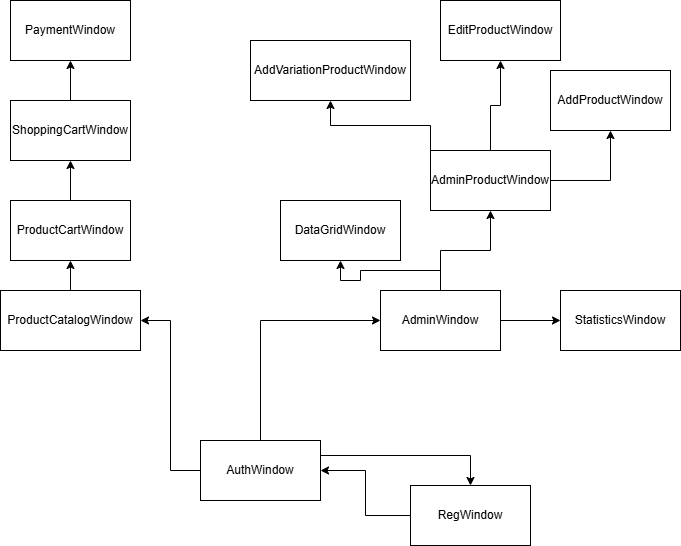

The diagram above was exported from draw.io. Its source (the exported page's mxGraphModel, read from the mxfile embedded in the PNG):
<mxGraphModel dx="786" dy="736" grid="1" gridSize="10" guides="1" tooltips="1" connect="1" arrows="1" fold="1" page="1" pageScale="1" pageWidth="827" pageHeight="1169" math="0" shadow="0">
  <root>
    <mxCell id="0" />
    <mxCell id="1" parent="0" />
    <mxCell id="MeZ35sJhTTlJLrux0JJN-26" edge="1" parent="1" source="MeZ35sJhTTlJLrux0JJN-1" style="edgeStyle=orthogonalEdgeStyle;rounded=0;orthogonalLoop=1;jettySize=auto;html=1;exitX=0.5;exitY=0;exitDx=0;exitDy=0;">
      <mxGeometry relative="1" as="geometry">
        <mxPoint x="190" y="100" as="targetPoint" />
      </mxGeometry>
    </mxCell>
    <mxCell id="MeZ35sJhTTlJLrux0JJN-1" parent="1" style="rounded=0;whiteSpace=wrap;html=1;" value="ShoppingCartWindow" vertex="1">
      <mxGeometry height="60" width="120" x="130" y="140" as="geometry" />
    </mxCell>
    <mxCell id="MeZ35sJhTTlJLrux0JJN-25" edge="1" parent="1" source="MeZ35sJhTTlJLrux0JJN-2" style="edgeStyle=orthogonalEdgeStyle;rounded=0;orthogonalLoop=1;jettySize=auto;html=1;exitX=0.5;exitY=0;exitDx=0;exitDy=0;entryX=0.5;entryY=1;entryDx=0;entryDy=0;" target="MeZ35sJhTTlJLrux0JJN-1">
      <mxGeometry relative="1" as="geometry" />
    </mxCell>
    <mxCell id="MeZ35sJhTTlJLrux0JJN-2" parent="1" style="rounded=0;whiteSpace=wrap;html=1;" value="ProductCartWindow" vertex="1">
      <mxGeometry height="60" width="120" x="130" y="240" as="geometry" />
    </mxCell>
    <mxCell id="MeZ35sJhTTlJLrux0JJN-24" edge="1" parent="1" source="MeZ35sJhTTlJLrux0JJN-3" style="edgeStyle=orthogonalEdgeStyle;rounded=0;orthogonalLoop=1;jettySize=auto;html=1;exitX=0.5;exitY=0;exitDx=0;exitDy=0;entryX=0.5;entryY=1;entryDx=0;entryDy=0;" target="MeZ35sJhTTlJLrux0JJN-2">
      <mxGeometry relative="1" as="geometry" />
    </mxCell>
    <mxCell id="MeZ35sJhTTlJLrux0JJN-3" parent="1" style="rounded=0;whiteSpace=wrap;html=1;" value="ProductCatalogWindow" vertex="1">
      <mxGeometry height="60" width="140" x="120" y="330" as="geometry" />
    </mxCell>
    <mxCell id="MeZ35sJhTTlJLrux0JJN-8" edge="1" parent="1" source="MeZ35sJhTTlJLrux0JJN-4" style="edgeStyle=orthogonalEdgeStyle;rounded=0;orthogonalLoop=1;jettySize=auto;html=1;exitX=1;exitY=0.25;exitDx=0;exitDy=0;entryX=0.5;entryY=0;entryDx=0;entryDy=0;" target="MeZ35sJhTTlJLrux0JJN-6">
      <mxGeometry relative="1" as="geometry" />
    </mxCell>
    <mxCell id="MeZ35sJhTTlJLrux0JJN-9" edge="1" parent="1" source="MeZ35sJhTTlJLrux0JJN-4" style="edgeStyle=orthogonalEdgeStyle;rounded=0;orthogonalLoop=1;jettySize=auto;html=1;entryX=1;entryY=0.5;entryDx=0;entryDy=0;" target="MeZ35sJhTTlJLrux0JJN-3">
      <mxGeometry relative="1" as="geometry" />
    </mxCell>
    <mxCell id="MeZ35sJhTTlJLrux0JJN-10" edge="1" parent="1" source="MeZ35sJhTTlJLrux0JJN-4" style="edgeStyle=orthogonalEdgeStyle;rounded=0;orthogonalLoop=1;jettySize=auto;html=1;exitX=0.5;exitY=0;exitDx=0;exitDy=0;entryX=0;entryY=0.5;entryDx=0;entryDy=0;" target="MeZ35sJhTTlJLrux0JJN-5">
      <mxGeometry relative="1" as="geometry" />
    </mxCell>
    <mxCell id="MeZ35sJhTTlJLrux0JJN-4" parent="1" style="rounded=0;whiteSpace=wrap;html=1;" value="AuthWindow" vertex="1">
      <mxGeometry height="60" width="120" x="320" y="480" as="geometry" />
    </mxCell>
    <mxCell id="MeZ35sJhTTlJLrux0JJN-11" edge="1" parent="1" source="MeZ35sJhTTlJLrux0JJN-5" style="edgeStyle=orthogonalEdgeStyle;rounded=0;orthogonalLoop=1;jettySize=auto;html=1;exitX=1;exitY=0.5;exitDx=0;exitDy=0;entryX=0;entryY=0.5;entryDx=0;entryDy=0;" target="MeZ35sJhTTlJLrux0JJN-12">
      <mxGeometry relative="1" as="geometry">
        <mxPoint x="730" y="360" as="targetPoint" />
      </mxGeometry>
    </mxCell>
    <mxCell id="MeZ35sJhTTlJLrux0JJN-14" edge="1" parent="1" source="MeZ35sJhTTlJLrux0JJN-5" style="edgeStyle=orthogonalEdgeStyle;rounded=0;orthogonalLoop=1;jettySize=auto;html=1;exitX=0.5;exitY=0;exitDx=0;exitDy=0;entryX=0.5;entryY=1;entryDx=0;entryDy=0;" target="MeZ35sJhTTlJLrux0JJN-15">
      <mxGeometry relative="1" as="geometry">
        <mxPoint x="560" y="290" as="targetPoint" />
      </mxGeometry>
    </mxCell>
    <mxCell id="MeZ35sJhTTlJLrux0JJN-17" edge="1" parent="1" source="MeZ35sJhTTlJLrux0JJN-5" style="edgeStyle=orthogonalEdgeStyle;rounded=0;orthogonalLoop=1;jettySize=auto;html=1;entryX=0.5;entryY=1;entryDx=0;entryDy=0;" target="MeZ35sJhTTlJLrux0JJN-16">
      <mxGeometry relative="1" as="geometry" />
    </mxCell>
    <mxCell id="MeZ35sJhTTlJLrux0JJN-5" parent="1" style="rounded=0;whiteSpace=wrap;html=1;" value="AdminWindow" vertex="1">
      <mxGeometry height="60" width="120" x="500" y="330" as="geometry" />
    </mxCell>
    <mxCell id="MeZ35sJhTTlJLrux0JJN-7" edge="1" parent="1" source="MeZ35sJhTTlJLrux0JJN-6" style="edgeStyle=orthogonalEdgeStyle;rounded=0;orthogonalLoop=1;jettySize=auto;html=1;entryX=1;entryY=0.5;entryDx=0;entryDy=0;" target="MeZ35sJhTTlJLrux0JJN-4">
      <mxGeometry relative="1" as="geometry" />
    </mxCell>
    <mxCell id="MeZ35sJhTTlJLrux0JJN-6" parent="1" style="rounded=0;whiteSpace=wrap;html=1;" value="RegWindow" vertex="1">
      <mxGeometry height="60" width="120" x="530" y="525" as="geometry" />
    </mxCell>
    <mxCell id="MeZ35sJhTTlJLrux0JJN-12" parent="1" style="rounded=0;whiteSpace=wrap;html=1;" value="StatisticsWindow" vertex="1">
      <mxGeometry height="60" width="120" x="680" y="330" as="geometry" />
    </mxCell>
    <mxCell id="MeZ35sJhTTlJLrux0JJN-15" parent="1" style="rounded=0;whiteSpace=wrap;html=1;" value="DataGridWindow" vertex="1">
      <mxGeometry height="60" width="120" x="400" y="240" as="geometry" />
    </mxCell>
    <mxCell id="MeZ35sJhTTlJLrux0JJN-18" edge="1" parent="1" source="MeZ35sJhTTlJLrux0JJN-16" style="edgeStyle=orthogonalEdgeStyle;rounded=0;orthogonalLoop=1;jettySize=auto;html=1;exitX=0.5;exitY=0;exitDx=0;exitDy=0;" target="MeZ35sJhTTlJLrux0JJN-19">
      <mxGeometry relative="1" as="geometry">
        <mxPoint x="650" y="150" as="targetPoint" />
      </mxGeometry>
    </mxCell>
    <mxCell id="MeZ35sJhTTlJLrux0JJN-20" edge="1" parent="1" source="MeZ35sJhTTlJLrux0JJN-16" style="edgeStyle=orthogonalEdgeStyle;rounded=0;orthogonalLoop=1;jettySize=auto;html=1;exitX=0;exitY=0;exitDx=0;exitDy=0;" target="MeZ35sJhTTlJLrux0JJN-21">
      <mxGeometry relative="1" as="geometry">
        <mxPoint x="560" y="150" as="targetPoint" />
      </mxGeometry>
    </mxCell>
    <mxCell id="MeZ35sJhTTlJLrux0JJN-22" edge="1" parent="1" source="MeZ35sJhTTlJLrux0JJN-16" style="edgeStyle=orthogonalEdgeStyle;rounded=0;orthogonalLoop=1;jettySize=auto;html=1;exitX=1;exitY=0.5;exitDx=0;exitDy=0;" target="MeZ35sJhTTlJLrux0JJN-23">
      <mxGeometry relative="1" as="geometry">
        <mxPoint x="690" y="170" as="targetPoint" />
      </mxGeometry>
    </mxCell>
    <mxCell id="MeZ35sJhTTlJLrux0JJN-16" parent="1" style="rounded=0;whiteSpace=wrap;html=1;" value="AdminProductWindow" vertex="1">
      <mxGeometry height="60" width="120" x="550" y="190" as="geometry" />
    </mxCell>
    <mxCell id="MeZ35sJhTTlJLrux0JJN-19" parent="1" style="rounded=0;whiteSpace=wrap;html=1;" value="EditProductWindow" vertex="1">
      <mxGeometry height="60" width="120" x="560" y="40" as="geometry" />
    </mxCell>
    <mxCell id="MeZ35sJhTTlJLrux0JJN-21" parent="1" style="rounded=0;whiteSpace=wrap;html=1;" value="AddVariationProductWindow" vertex="1">
      <mxGeometry height="60" width="160" x="370" y="80" as="geometry" />
    </mxCell>
    <mxCell id="MeZ35sJhTTlJLrux0JJN-23" parent="1" style="rounded=0;whiteSpace=wrap;html=1;" value="AddProductWindow" vertex="1">
      <mxGeometry height="60" width="120" x="670" y="110" as="geometry" />
    </mxCell>
    <mxCell id="MeZ35sJhTTlJLrux0JJN-27" parent="1" style="rounded=0;whiteSpace=wrap;html=1;" value="PaymentWindow" vertex="1">
      <mxGeometry height="60" width="120" x="130" y="40" as="geometry" />
    </mxCell>
  </root>
</mxGraphModel>